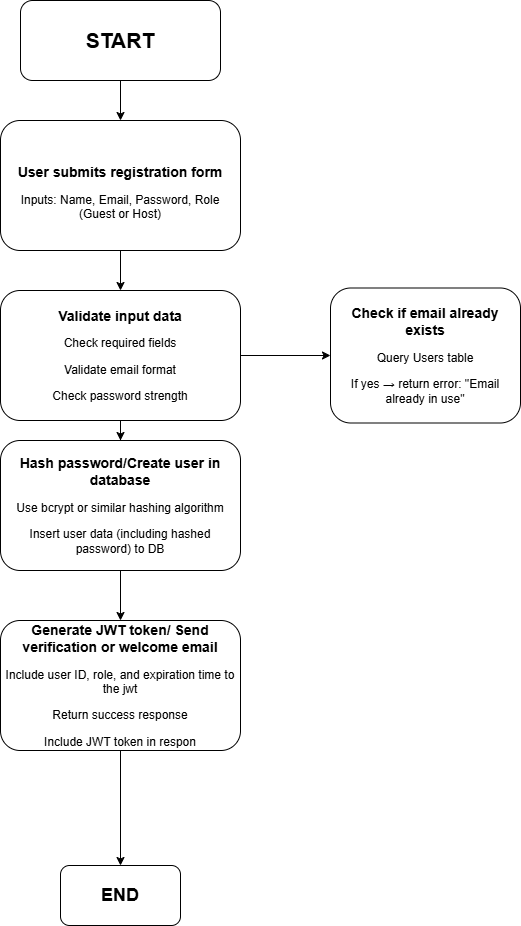

The diagram above was exported from draw.io. Its source (the exported page's mxGraphModel, read from the mxfile embedded in the PNG):
<mxGraphModel dx="1426" dy="829" grid="1" gridSize="10" guides="1" tooltips="1" connect="1" arrows="1" fold="1" page="1" pageScale="1" pageWidth="850" pageHeight="1100" math="0" shadow="0">
  <root>
    <mxCell id="0" />
    <mxCell id="1" parent="0" />
    <mxCell id="VJykCqsa0BEAoWpt1zpu-5" value="" style="edgeStyle=orthogonalEdgeStyle;rounded=0;orthogonalLoop=1;jettySize=auto;html=1;" edge="1" parent="1" source="VJykCqsa0BEAoWpt1zpu-1" target="VJykCqsa0BEAoWpt1zpu-4">
      <mxGeometry relative="1" as="geometry" />
    </mxCell>
    <mxCell id="VJykCqsa0BEAoWpt1zpu-1" value="&lt;b&gt;&lt;font style=&quot;font-size: 21px;&quot;&gt;START&lt;/font&gt;&lt;/b&gt;" style="rounded=1;whiteSpace=wrap;html=1;" vertex="1" parent="1">
      <mxGeometry x="250" y="20" width="200" height="80" as="geometry" />
    </mxCell>
    <mxCell id="VJykCqsa0BEAoWpt1zpu-7" value="" style="edgeStyle=orthogonalEdgeStyle;rounded=0;orthogonalLoop=1;jettySize=auto;html=1;" edge="1" parent="1" source="VJykCqsa0BEAoWpt1zpu-4" target="VJykCqsa0BEAoWpt1zpu-6">
      <mxGeometry relative="1" as="geometry" />
    </mxCell>
    <mxCell id="VJykCqsa0BEAoWpt1zpu-4" value="&lt;br&gt;&lt;p data-pm-slice=&quot;1 1 []&quot;&gt;&lt;b&gt;&lt;font style=&quot;font-size: 14px;&quot;&gt;User submits registration form&lt;/font&gt;&lt;/b&gt;&lt;/p&gt;&lt;p&gt;Inputs: Name, Email, Password, Role (Guest or Host)&lt;/p&gt;" style="whiteSpace=wrap;html=1;rounded=1;" vertex="1" parent="1">
      <mxGeometry x="230" y="140" width="240" height="130" as="geometry" />
    </mxCell>
    <mxCell id="VJykCqsa0BEAoWpt1zpu-10" value="" style="edgeStyle=orthogonalEdgeStyle;rounded=0;orthogonalLoop=1;jettySize=auto;html=1;" edge="1" parent="1" source="VJykCqsa0BEAoWpt1zpu-6" target="VJykCqsa0BEAoWpt1zpu-8">
      <mxGeometry relative="1" as="geometry" />
    </mxCell>
    <mxCell id="VJykCqsa0BEAoWpt1zpu-14" value="" style="edgeStyle=orthogonalEdgeStyle;rounded=0;orthogonalLoop=1;jettySize=auto;html=1;" edge="1" parent="1" source="VJykCqsa0BEAoWpt1zpu-6" target="VJykCqsa0BEAoWpt1zpu-13">
      <mxGeometry relative="1" as="geometry" />
    </mxCell>
    <mxCell id="VJykCqsa0BEAoWpt1zpu-6" value="&lt;p data-pm-slice=&quot;1 1 []&quot;&gt;&lt;b&gt;&lt;font style=&quot;font-size: 14px;&quot;&gt;Validate input data&lt;/font&gt;&lt;/b&gt;&lt;/p&gt;&lt;p&gt;&lt;/p&gt;&lt;p&gt;Check required fields&lt;/p&gt;&lt;p&gt;Validate email format&lt;/p&gt;&lt;p&gt;Check password strength&lt;/p&gt;" style="whiteSpace=wrap;html=1;rounded=1;align=center;" vertex="1" parent="1">
      <mxGeometry x="230" y="310" width="240" height="130" as="geometry" />
    </mxCell>
    <mxCell id="VJykCqsa0BEAoWpt1zpu-12" value="" style="edgeStyle=orthogonalEdgeStyle;rounded=0;orthogonalLoop=1;jettySize=auto;html=1;" edge="1" parent="1" source="VJykCqsa0BEAoWpt1zpu-8" target="VJykCqsa0BEAoWpt1zpu-11">
      <mxGeometry relative="1" as="geometry" />
    </mxCell>
    <mxCell id="VJykCqsa0BEAoWpt1zpu-8" value="&lt;p data-pm-slice=&quot;1 1 []&quot;&gt;&lt;b&gt;&lt;font style=&quot;font-size: 14px;&quot;&gt;Hash password/Create user in database&lt;/font&gt;&lt;/b&gt;&lt;/p&gt;&lt;p&gt;&lt;/p&gt;&lt;p&gt;Use bcrypt or similar hashing algorithm&lt;/p&gt;&lt;p&gt;Insert user data (including hashed password) to DB&lt;/p&gt;" style="whiteSpace=wrap;html=1;rounded=1;" vertex="1" parent="1">
      <mxGeometry x="230" y="460" width="240" height="130" as="geometry" />
    </mxCell>
    <mxCell id="VJykCqsa0BEAoWpt1zpu-16" value="" style="edgeStyle=orthogonalEdgeStyle;rounded=0;orthogonalLoop=1;jettySize=auto;html=1;" edge="1" parent="1" source="VJykCqsa0BEAoWpt1zpu-11" target="VJykCqsa0BEAoWpt1zpu-15">
      <mxGeometry relative="1" as="geometry" />
    </mxCell>
    <mxCell id="VJykCqsa0BEAoWpt1zpu-11" value="&lt;p data-pm-slice=&quot;1 1 []&quot;&gt;&lt;b&gt;&lt;font style=&quot;font-size: 14px;&quot;&gt;Generate JWT token/ Send verification or welcome email&lt;/font&gt;&lt;/b&gt;&lt;/p&gt;&lt;p&gt;&lt;/p&gt;&lt;p&gt;Include user ID, role, and expiration time to the jwt&lt;/p&gt;&lt;p&gt;Return success response&lt;/p&gt;&lt;p&gt;Include JWT token in respon&lt;/p&gt;" style="whiteSpace=wrap;html=1;rounded=1;" vertex="1" parent="1">
      <mxGeometry x="230" y="640" width="240" height="130" as="geometry" />
    </mxCell>
    <mxCell id="VJykCqsa0BEAoWpt1zpu-13" value="&lt;p data-pm-slice=&quot;1 1 []&quot;&gt;&lt;b&gt;&lt;font style=&quot;font-size: 14px;&quot;&gt;Check if email already exists&lt;/font&gt;&lt;/b&gt;&lt;/p&gt;&lt;p&gt;Query Users table&lt;br&gt;&lt;/p&gt;&lt;p&gt;If yes → return error: &quot;Email already in use&quot;&lt;/p&gt;" style="whiteSpace=wrap;html=1;rounded=1;" vertex="1" parent="1">
      <mxGeometry x="560" y="307.5" width="190" height="135" as="geometry" />
    </mxCell>
    <mxCell id="VJykCqsa0BEAoWpt1zpu-15" value="&lt;b&gt;&lt;font style=&quot;font-size: 18px;&quot;&gt;END&lt;/font&gt;&lt;/b&gt;" style="whiteSpace=wrap;html=1;rounded=1;" vertex="1" parent="1">
      <mxGeometry x="290" y="885" width="120" height="60" as="geometry" />
    </mxCell>
  </root>
</mxGraphModel>